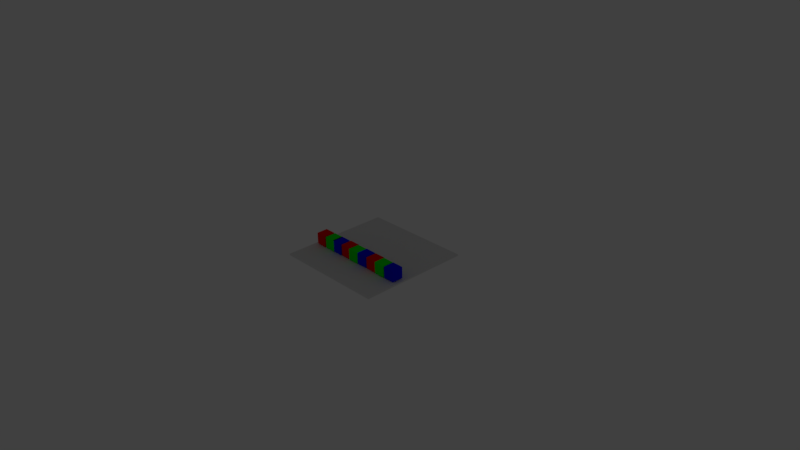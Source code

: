 # Source: test.blend  (saved by Blender 2.79.0; exported with 4.5.12 LTS)
import bpy
from mathutils import Matrix  # noqa: F401  (used for matrix-valued properties, if any)

bpy.ops.wm.read_factory_settings(use_empty=True)
scene = bpy.context.scene
scene.name = 'Scene'

# ---- collections
col_collection_1 = bpy.data.collections.new('Collection 1'); scene.collection.children.link(col_collection_1)
col_collection_1.hide_render = True
col_collection_1.hide_viewport = True
col_collection_5 = bpy.data.collections.new('Collection 5'); scene.collection.children.link(col_collection_5)

# ---- materials (node trees are filled in below, after node groups)
mat_red = bpy.data.materials.new('Red')
mat_red.alpha_threshold = 0.0
mat_red.use_transparent_shadow = False
mat_red.diffuse_color = (1.0, 0.0, 0.0, 1.0)
mat_red.roughness = 0.5
mat_blue = bpy.data.materials.new('Blue')
mat_blue.alpha_threshold = 0.0
mat_blue.use_transparent_shadow = False
mat_blue.diffuse_color = (0.0, 0.0, 1.0, 1.0)
mat_blue.roughness = 0.5
mat_green = bpy.data.materials.new('Green')
mat_green.alpha_threshold = 0.0
mat_green.use_transparent_shadow = False
mat_green.diffuse_color = (0.0, 1.0, 0.0, 1.0)
mat_green.roughness = 0.5
mat_green_001 = bpy.data.materials.new('Green.001')
mat_green_001.alpha_threshold = 0.0
mat_green_001.use_transparent_shadow = False
mat_green_001.diffuse_color = (0.0, 1.0, 0.0, 1.0)
mat_green_001.roughness = 0.5
mat_blue_001 = bpy.data.materials.new('Blue.001')
mat_blue_001.alpha_threshold = 0.0
mat_blue_001.use_transparent_shadow = False
mat_blue_001.diffuse_color = (0.0, 0.0, 1.0, 1.0)
mat_blue_001.roughness = 0.5
mat_red_001 = bpy.data.materials.new('Red.001')
mat_red_001.alpha_threshold = 0.0
mat_red_001.use_transparent_shadow = False
mat_red_001.diffuse_color = (1.0, 0.0, 0.0, 1.0)
mat_red_001.roughness = 0.5

# ---- material node trees

# ---- world
world_world = bpy.data.worlds.new('World'); scene.world = world_world
world_world.color = (0.05088, 0.05088, 0.05088)
world_world.use_sun_shadow = False
world_world.sun_shadow_jitter_overblur = 0.0
world_world.cycles.sampling_method = 'MANUAL'

# ---- cameras
cam_camera = bpy.data.cameras.new('Camera')
cam_camera.clip_end = 100.0
cam_camera.lens = 35.0
cam_camera.sensor_width = 32.0
cam_camera.sensor_height = 18.0
cam_camera.ortho_scale = 7.314
cam_camera.dof.focus_distance = 0.0
cam_camera.dof.aperture_fstop = 128.0

# ---- lights
light_lamp = bpy.data.lights.new('Lamp', 'POINT')
light_lamp.transmission_factor = 0.0
light_lamp.cutoff_distance = 30.0
light_lamp.energy = 100.0
light_lamp.shadow_buffer_clip_start = 1.001
light_lamp.shadow_soft_size = 0.1
light_lamp.shadow_maximum_resolution = 0.006
light_lamp.use_absolute_resolution = True

# ---- meshes
me_block_mesh_007 = bpy.data.meshes.new('Block_mesh.007')
me_block_mesh_007.from_pydata([(-0.0775, -0.0775, -0.0775), (-0.0775, -0.0775, 0.0775), (-0.0775, 0.0775, -0.0775), (-0.0775, 0.0775, 0.0775), (0.0775, -0.0775, -0.0775), (0.0775, -0.0775, 0.0775), (0.0775, 0.0775, -0.0775), (0.0775, 0.0775, 0.0775)], [], [(1, 3, 2, 0), (3, 7, 6, 2), (7, 5, 4, 6), (5, 1, 0, 4), (0, 2, 6, 4), (5, 7, 3, 1)])
me_block_mesh_007.materials.append(mat_red)
me_block_mesh_007.use_remesh_preserve_volume = False
me_block_mesh_007.use_remesh_preserve_attributes = False
me_block_mesh_007.use_mirror_vertex_groups = False
me_block_mesh_007.update()
me_block_mesh_006 = bpy.data.meshes.new('Block_mesh.006')
me_block_mesh_006.from_pydata([(-0.0775, -0.0775, -0.0775), (-0.0775, -0.0775, 0.0775), (-0.0775, 0.0775, -0.0775), (-0.0775, 0.0775, 0.0775), (0.0775, -0.0775, -0.0775), (0.0775, -0.0775, 0.0775), (0.0775, 0.0775, -0.0775), (0.0775, 0.0775, 0.0775)], [], [(1, 3, 2, 0), (3, 7, 6, 2), (7, 5, 4, 6), (5, 1, 0, 4), (0, 2, 6, 4), (5, 7, 3, 1)])
me_block_mesh_006.materials.append(mat_blue)
me_block_mesh_006.use_remesh_preserve_volume = False
me_block_mesh_006.use_remesh_preserve_attributes = False
me_block_mesh_006.use_mirror_vertex_groups = False
me_block_mesh_006.update()
me_block_mesh_005 = bpy.data.meshes.new('Block_mesh.005')
me_block_mesh_005.from_pydata([(-0.0775, -0.0775, -0.0775), (-0.0775, -0.0775, 0.0775), (-0.0775, 0.0775, -0.0775), (-0.0775, 0.0775, 0.0775), (0.0775, -0.0775, -0.0775), (0.0775, -0.0775, 0.0775), (0.0775, 0.0775, -0.0775), (0.0775, 0.0775, 0.0775)], [], [(1, 3, 2, 0), (3, 7, 6, 2), (7, 5, 4, 6), (5, 1, 0, 4), (0, 2, 6, 4), (5, 7, 3, 1)])
me_block_mesh_005.materials.append(mat_green)
me_block_mesh_005.use_remesh_preserve_volume = False
me_block_mesh_005.use_remesh_preserve_attributes = False
me_block_mesh_005.use_mirror_vertex_groups = False
me_block_mesh_005.update()
me_block_mesh_004 = bpy.data.meshes.new('Block_mesh.004')
me_block_mesh_004.from_pydata([(-0.0775, -0.0775, -0.0775), (-0.0775, -0.0775, 0.0775), (-0.0775, 0.0775, -0.0775), (-0.0775, 0.0775, 0.0775), (0.0775, -0.0775, -0.0775), (0.0775, -0.0775, 0.0775), (0.0775, 0.0775, -0.0775), (0.0775, 0.0775, 0.0775)], [], [(1, 3, 2, 0), (3, 7, 6, 2), (7, 5, 4, 6), (5, 1, 0, 4), (0, 2, 6, 4), (5, 7, 3, 1)])
me_block_mesh_004.materials.append(mat_blue)
me_block_mesh_004.use_remesh_preserve_volume = False
me_block_mesh_004.use_remesh_preserve_attributes = False
me_block_mesh_004.use_mirror_vertex_groups = False
me_block_mesh_004.update()
me_block_mesh_003 = bpy.data.meshes.new('Block_mesh.003')
me_block_mesh_003.from_pydata([(-0.0775, -0.0775, -0.0775), (-0.0775, -0.0775, 0.0775), (-0.0775, 0.0775, -0.0775), (-0.0775, 0.0775, 0.0775), (0.0775, -0.0775, -0.0775), (0.0775, -0.0775, 0.0775), (0.0775, 0.0775, -0.0775), (0.0775, 0.0775, 0.0775)], [], [(1, 3, 2, 0), (3, 7, 6, 2), (7, 5, 4, 6), (5, 1, 0, 4), (0, 2, 6, 4), (5, 7, 3, 1)])
me_block_mesh_003.materials.append(mat_green)
me_block_mesh_003.use_remesh_preserve_volume = False
me_block_mesh_003.use_remesh_preserve_attributes = False
me_block_mesh_003.use_mirror_vertex_groups = False
me_block_mesh_003.update()
me_block_mesh_002 = bpy.data.meshes.new('Block_mesh.002')
me_block_mesh_002.from_pydata([(-0.0775, -0.0775, -0.0775), (-0.0775, -0.0775, 0.0775), (-0.0775, 0.0775, -0.0775), (-0.0775, 0.0775, 0.0775), (0.0775, -0.0775, -0.0775), (0.0775, -0.0775, 0.0775), (0.0775, 0.0775, -0.0775), (0.0775, 0.0775, 0.0775)], [], [(1, 3, 2, 0), (3, 7, 6, 2), (7, 5, 4, 6), (5, 1, 0, 4), (0, 2, 6, 4), (5, 7, 3, 1)])
me_block_mesh_002.materials.append(mat_red)
me_block_mesh_002.use_remesh_preserve_volume = False
me_block_mesh_002.use_remesh_preserve_attributes = False
me_block_mesh_002.use_mirror_vertex_groups = False
me_block_mesh_002.update()
me_plane_001 = bpy.data.meshes.new('Plane.001')
me_plane_001.from_pydata([(-0.765, -0.765, 0.0), (0.765, -0.765, 0.0), (-0.765, 0.765, 0.0), (0.765, 0.765, 0.0), (-0.7655, -0.768, -0.01966), (0.7645, -0.768, -0.01966), (-0.7655, 0.762, -0.01966), (0.7645, 0.762, -0.01966)], [], [(0, 2, 3, 1), (4, 5, 7, 6), (1, 3, 7, 5), (2, 0, 4, 6), (3, 2, 6, 7), (0, 1, 5, 4)])
me_plane_001.use_remesh_preserve_volume = False
me_plane_001.use_remesh_preserve_attributes = False
me_plane_001.use_mirror_vertex_groups = False
me_plane_001.update()
me_block_mesh_010 = bpy.data.meshes.new('Block_mesh.010')
me_block_mesh_010.from_pydata([(-0.0775, -0.0775, -0.0775), (-0.0775, -0.0775, 0.0775), (-0.0775, 0.0775, -0.0775), (-0.0775, 0.0775, 0.0775), (0.0775, -0.0775, -0.0775), (0.0775, -0.0775, 0.0775), (0.0775, 0.0775, -0.0775), (0.0775, 0.0775, 0.0775)], [], [(1, 3, 2, 0), (3, 7, 6, 2), (7, 5, 4, 6), (5, 1, 0, 4), (0, 2, 6, 4), (5, 7, 3, 1)])
me_block_mesh_010.materials.append(mat_green_001)
me_block_mesh_010.use_remesh_preserve_volume = False
me_block_mesh_010.use_remesh_preserve_attributes = False
me_block_mesh_010.use_mirror_vertex_groups = False
me_block_mesh_010.update()
me_block_mesh_009 = bpy.data.meshes.new('Block_mesh.009')
me_block_mesh_009.from_pydata([(-0.0775, -0.0775, -0.0775), (-0.0775, -0.0775, 0.0775), (-0.0775, 0.0775, -0.0775), (-0.0775, 0.0775, 0.0775), (0.0775, -0.0775, -0.0775), (0.0775, -0.0775, 0.0775), (0.0775, 0.0775, -0.0775), (0.0775, 0.0775, 0.0775)], [], [(1, 3, 2, 0), (3, 7, 6, 2), (7, 5, 4, 6), (5, 1, 0, 4), (0, 2, 6, 4), (5, 7, 3, 1)])
me_block_mesh_009.materials.append(mat_blue_001)
me_block_mesh_009.use_remesh_preserve_volume = False
me_block_mesh_009.use_remesh_preserve_attributes = False
me_block_mesh_009.use_mirror_vertex_groups = False
me_block_mesh_009.update()
me_block_mesh_008 = bpy.data.meshes.new('Block_mesh.008')
me_block_mesh_008.from_pydata([(-0.0775, -0.0775, -0.0775), (-0.0775, -0.0775, 0.0775), (-0.0775, 0.0775, -0.0775), (-0.0775, 0.0775, 0.0775), (0.0775, -0.0775, -0.0775), (0.0775, -0.0775, 0.0775), (0.0775, 0.0775, -0.0775), (0.0775, 0.0775, 0.0775)], [], [(1, 3, 2, 0), (3, 7, 6, 2), (7, 5, 4, 6), (5, 1, 0, 4), (0, 2, 6, 4), (5, 7, 3, 1)])
me_block_mesh_008.materials.append(mat_red_001)
me_block_mesh_008.use_remesh_preserve_volume = False
me_block_mesh_008.use_remesh_preserve_attributes = False
me_block_mesh_008.use_mirror_vertex_groups = False
me_block_mesh_008.update()

# ---- objects
ob_lamp = bpy.data.objects.new('Lamp', light_lamp)
ob_camera = bpy.data.objects.new('Camera', cam_camera)
ob_mercedes = bpy.data.objects.new('Mercedes', me_block_mesh_007)
ob_target = bpy.data.objects.new('Target', me_block_mesh_006)
ob_starbucks = bpy.data.objects.new('Starbucks', me_block_mesh_005)
ob_texaco = bpy.data.objects.new('Texaco', me_block_mesh_004)
ob_mcdonald_s = bpy.data.objects.new("McDonald's", me_block_mesh_003)
ob_nvidia = bpy.data.objects.new('NVidia', me_block_mesh_002)
ob_table = bpy.data.objects.new('Table', me_plane_001)
ob_burgerking = bpy.data.objects.new('BurgerKing', me_block_mesh_010)
ob_toyota = bpy.data.objects.new('Toyota', me_block_mesh_009)
ob_sri = bpy.data.objects.new('SRI', me_block_mesh_008)

# ---- transforms, parenting, visibility, modifiers, constraints
ob_lamp.location = (4.076, 1.005, 5.904)
ob_lamp.rotation_euler = (0.6503, 0.05522, 1.866)
ob_lamp.lock_rotations_4d = False
ob_lamp.empty_display_type = 'ARROWS'
ob_lamp.color = (0.0, 0.0, 0.0, 0.0)
ob_lamp.lineart.crease_threshold = 0.0
ob_camera.location = (7.481, -6.508, 5.344)
ob_camera.rotation_euler = (1.109, 0.01082, 0.8149)
ob_camera.lock_rotations_4d = False
ob_camera.empty_display_type = 'ARROWS'
ob_camera.color = (0.0, 0.0, 0.0, 0.0)
ob_camera.display_type = 'WIRE'
ob_camera.lineart.crease_threshold = 0.0
ob_mercedes.location = (-0.1628, -0.2474, 0.0886)
ob_mercedes.lineart.crease_threshold = 0.0
ob_target.location = (0.1416, -0.2469, 0.0886)
ob_target.lineart.crease_threshold = 0.0
ob_starbucks.location = (-0.01464, -0.254, 0.0886)
ob_starbucks.lineart.crease_threshold = 0.0
ob_texaco.location = (-0.3352, -0.2545, 0.0886)
ob_texaco.lineart.crease_threshold = 0.0
ob_mcdonald_s.location = (-0.4702, -0.258, 0.0886)
ob_mcdonald_s.lineart.crease_threshold = 0.0
ob_nvidia.location = (-0.643, -0.2584, 0.0886)
ob_nvidia.lineart.crease_threshold = 0.0
ob_table.location = (0.0, 0.0, 0.0)
ob_table.lineart.crease_threshold = 0.0
ob_burgerking.location = (0.4729, -0.254, 0.0886)
ob_burgerking.lineart.crease_threshold = 0.0
ob_toyota.location = (0.6407, -0.2518, 0.0886)
ob_toyota.lineart.crease_threshold = 0.0
ob_sri.location = (0.3133, -0.2474, 0.0886)
ob_sri.lineart.crease_threshold = 0.0

# ---- collection membership
col_collection_1.objects.link(ob_lamp)
col_collection_1.objects.link(ob_camera)
col_collection_5.objects.link(ob_mercedes)
col_collection_5.objects.link(ob_target)
col_collection_5.objects.link(ob_starbucks)
col_collection_5.objects.link(ob_texaco)
col_collection_5.objects.link(ob_mcdonald_s)
col_collection_5.objects.link(ob_nvidia)
col_collection_5.objects.link(ob_table)
col_collection_5.objects.link(ob_burgerking)
col_collection_5.objects.link(ob_toyota)
col_collection_5.objects.link(ob_sri)

# ---- scene / render settings (as saved in the file)
scene.camera = ob_camera
scene.frame_start = 1; scene.frame_end = 250; scene.frame_set(2)
scene.render.engine = 'BLENDER_EEVEE_NEXT'
scene.render.resolution_percentage = 50
scene.render.dither_intensity = 0.0
scene.cycles.use_denoising = False
scene.cycles.samples = 128
scene.cycles.sampling_pattern = 'TABULATED_SOBOL'
scene.cycles.light_sampling_threshold = 0.0
scene.cycles.use_adaptive_sampling = False
scene.cycles.use_light_tree = False
scene.cycles.blur_glossy = 0.0
scene.cycles.sample_clamp_indirect = 0.0
scene.view_settings.view_transform = 'Standard'
bpy.context.view_layer.update()
